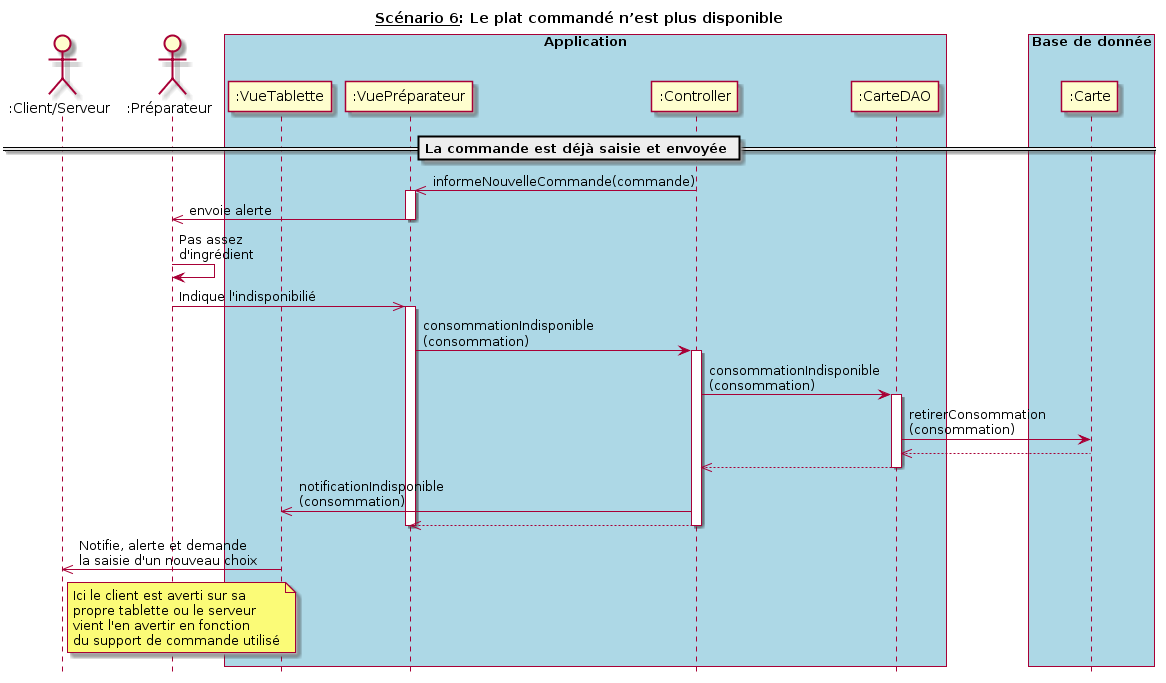

The diagram above was rendered by PlantUML. Its source (embedded in the PNG):
@startuml
hide footbox
title __Scénario 6__: Le plat commandé n’est plus disponible

actor ":Client/Serveur" as Tablette order 10
actor ":Préparateur" as Préparateur order 20

box "Application" #Lightblue
  participant ":VueTablette" as VueTablette order 30
  participant ":VuePréparateur" as VuePréparateur order 40
  participant ":Controller" as Controller order 50
  participant ":CarteDAO" as CarteDAO order 60
endbox

box "Base de donnée" #Lightblue
  participant ":Carte" as Carte order 70
endbox

== La commande est déjà saisie et envoyée ==


Controller ->> VuePréparateur : informeNouvelleCommande(commande)
activate VuePréparateur
VuePréparateur ->> Préparateur : envoie alerte
deactivate VuePréparateur
  Préparateur -> Préparateur : Pas assez\nd'ingrédient
  Préparateur ->> VuePréparateur : Indique l'indisponibilié
activate VuePréparateur
  VuePréparateur -> Controller : consommationIndisponible\n(consommation)
activate Controller

Controller -> CarteDAO : consommationIndisponible\n(consommation)
activate CarteDAO
CarteDAO -> Carte : retirerConsommation\n(consommation)
CarteDAO <<-- Carte
Controller <<-- CarteDAO
deactivate CarteDAO

Controller ->> VueTablette : notificationIndisponible\n(consommation)
Controller -->> VuePréparateur
deactivate VuePréparateur
deactivate Controller

Tablette <<- VueTablette : Notifie, alerte et demande\nla saisie d'un nouveau choix

note right Tablette
  Ici le client est averti sur sa
  propre tablette ou le serveur
  vient l'en avertir en fonction
  du support de commande utilisé
end note
@enduml